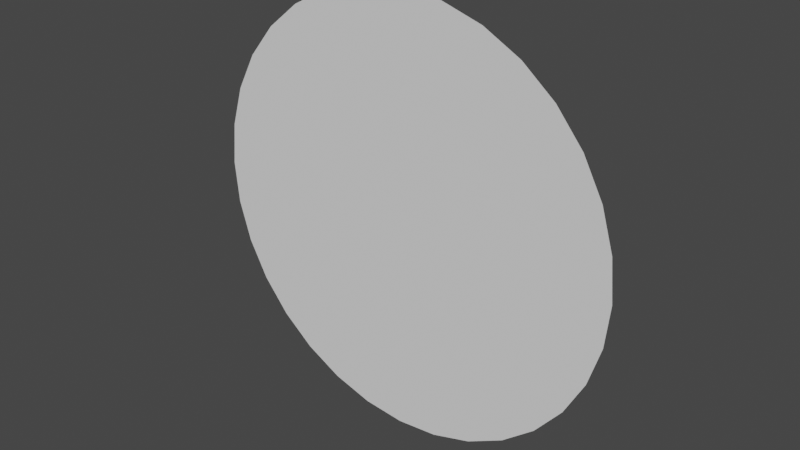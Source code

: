 # Source: DiskFog.blend  (saved by Blender 3.2.14; exported with 4.5.12 LTS)
import bpy
from mathutils import Matrix  # noqa: F401  (used for matrix-valued properties, if any)

bpy.ops.wm.read_factory_settings(use_empty=True)
scene = bpy.context.scene
scene.name = 'Scene'

# ---- collections
col_collection = bpy.data.collections.new('Collection'); scene.collection.children.link(col_collection)

# ---- world
world_world = bpy.data.worlds.new('World'); scene.world = world_world
world_world.use_nodes = True; world_world.node_tree.nodes.clear()
_N = world_world.node_tree.nodes; _L = world_world.node_tree.links
n0 = _N.new('ShaderNodeOutputWorld'); n0.name = 'World Output'; n0.location = (300, 300)
n1 = _N.new('ShaderNodeBackground'); n1.name = 'Background'; n1.location = (10, 300)
n1.inputs[0].default_value = (0.05088, 0.05088, 0.05088, 1.0)
_L.new(n1.outputs[0], n0.inputs[0])
n0.is_active_output = True
world_world.color = (0.05088, 0.05088, 0.05088)
world_world.use_sun_shadow = False
world_world.sun_shadow_jitter_overblur = 0.0

# ---- meshes
me_circle = bpy.data.meshes.new('Circle')
me_circle.from_pydata([(6.003e-08, 6.35e-08, -1.0), (0.1951, -1.316e-08, -0.9808), (0.3827, -2.956e-08, -0.9239), (0.5556, -4.467e-08, -0.8315), (0.7071, -5.792e-08, -0.7071), (0.8315, -6.879e-08, -0.5556), (0.9239, -1.067e-07, -0.3827), (0.9808, -1.116e-07, -0.1951), (1.0, -1.248e-07, 2.542e-08), (0.9808, -1.265e-07, 0.1951), (0.9239, -1.365e-07, 0.3827), (0.8315, -1.284e-07, 0.5556), (0.7071, -1.175e-07, 0.7071), (0.5556, -1.043e-07, 0.8315), (0.3827, -8.916e-08, 0.9239), (0.1951, -7.276e-08, 0.9808), (-2.739e-08, -5.57e-08, 1.0), (-0.1951, -3.865e-08, 0.9808), (-0.3827, -2.225e-08, 0.9239), (-0.5556, -7.135e-09, 0.8315), (-0.7071, 6.112e-09, 0.7071), (-0.8315, 1.698e-08, 0.5556), (-0.9239, 2.506e-08, 0.3827), (-0.9808, 4.494e-08, 0.1951), (-1.0, 5.001e-08, -3.021e-08), (-0.9808, 5.984e-08, -0.1951), (-0.9239, 5.487e-08, -0.3827), (-0.8315, 7.659e-08, -0.5556), (-0.7071, 6.572e-08, -0.7071), (-0.5556, 5.247e-08, -0.8315), (-0.3827, 3.736e-08, -0.9239), (-0.1951, 2.096e-08, -0.9808), (6.794e-08, -3.742e-08, -1.084e-08)], [], [(26, 25, 32), (13, 12, 32), (27, 26, 32), (14, 13, 32), (1, 0, 32), (28, 27, 32), (15, 14, 32), (2, 1, 32), (29, 28, 32), (16, 15, 32), (3, 2, 32), (30, 29, 32), (17, 16, 32), (4, 3, 32), (31, 30, 32), (18, 17, 32), (5, 4, 32), (0, 31, 32), (19, 18, 32), (6, 5, 32), (20, 19, 32), (7, 6, 32), (21, 20, 32), (8, 7, 32), (22, 21, 32), (9, 8, 32), (23, 22, 32), (10, 9, 32), (24, 23, 32), (11, 10, 32), (25, 24, 32), (12, 11, 32)])
_uv = me_circle.uv_layers.new(name='UVMap')
_uv.uv.foreach_set('vector', [0.9619, 0.6913, 0.9904, 0.5975, 0.5, 0.5, 0.2222, 0.08427, 0.1464, 0.1464, 0.5, 0.5, 0.9157, 0.7778, 0.9619, 0.6913, 0.5, 0.5, 0.3087, 0.03806, 0.2222, 0.08427, 0.5, 0.5, 0.4025, 0.9904, 0.5, 1.0, 0.5, 0.5, 0.8536, 0.8536, 0.9157, 0.7778, 0.5, 0.5, 0.4025, 0.009608, 0.3087, 0.03806, 0.5, 0.5, 0.3087, 0.9619, 0.4025, 0.9904, 0.5, 0.5, 0.7778, 0.9157, 0.8536, 0.8536, 0.5, 0.5, 0.5, 0.0, 0.4025, 0.009608, 0.5, 0.5, 0.2222, 0.9157, 0.3087, 0.9619, 0.5, 0.5, 0.6913, 0.9619, 0.7778, 0.9157, 0.5, 0.5, 0.5975, 0.009608, 0.5, 0.0, 0.5, 0.5, 0.1464, 0.8536, 0.2222, 0.9157, 0.5, 0.5, 0.5975, 0.9904, 0.6913, 0.9619, 0.5, 0.5, 0.6913, 0.03806, 0.5975, 0.009608, 0.5, 0.5, 0.08427, 0.7778, 0.1464, 0.8536, 0.5, 0.5, 0.5, 1.0, 0.5975, 0.9904, 0.5, 0.5, 0.7778, 0.08427, 0.6913, 0.03806, 0.5, 0.5, 0.03806, 0.6913, 0.08427, 0.7778, 0.5, 0.5, 0.8536, 0.1464, 0.7778, 0.08427, 0.5, 0.5, 0.009608, 0.5975, 0.03806, 0.6913, 0.5, 0.5, 0.9157, 0.2222, 0.8536, 0.1464, 0.5, 0.5, 0.0, 0.5, 0.009608, 0.5975, 0.5, 0.5, 0.9619, 0.3087, 0.9157, 0.2222, 0.5, 0.5, 0.009608, 0.4025, 0.0, 0.5, 0.5, 0.5, 0.9904, 0.4025, 0.9619, 0.3087, 0.5, 0.5, 0.03806, 0.3087, 0.009608, 0.4025, 0.5, 0.5, 1.0, 0.5, 0.9904, 0.4025, 0.5, 0.5, 0.08427, 0.2222, 0.03806, 0.3087, 0.5, 0.5, 0.9904, 0.5975, 1.0, 0.5, 0.5, 0.5, 0.1464, 0.1464, 0.08427, 0.2222, 0.5, 0.5])
me_circle.update()

# ---- objects
ob_disc = bpy.data.objects.new('Disc', me_circle)

# ---- transforms, parenting, visibility, modifiers, constraints
ob_disc.location = (0.0, 0.0, 0.0)

# ---- collection membership
col_collection.objects.link(ob_disc)

# ---- scene / render settings (as saved in the file)
scene.frame_start = 1; scene.frame_end = 250; scene.frame_set(1)
scene.render.engine = 'BLENDER_EEVEE_NEXT'
scene.cycles.sampling_pattern = 'TABULATED_SOBOL'
scene.cycles.use_light_tree = False
scene.view_settings.view_transform = 'Filmic'
bpy.context.view_layer.update()

# ---- added for rendering (the .blend has no active camera and no usable light): camera, sun
cam_auto = bpy.data.cameras.new('AutoCamera')
cam_auto.lens = 50.0
cam_auto.sensor_width = 36.0
cam_auto.clip_end = 1000.0
ob_auto_camera = bpy.data.objects.new('AutoCamera', cam_auto)
scene.collection.objects.link(ob_auto_camera)
ob_auto_camera.location = (2.61693, -3.14032, 2.09354)
ob_auto_camera.rotation_euler = (1.09748, -7.21219e-08, 0.694738)
scene.camera = ob_auto_camera
light_auto_sun = bpy.data.lights.new('AutoSun', 'SUN')
light_auto_sun.energy = 3.0
light_auto_sun.angle = 0.0523599
ob_auto_sun = bpy.data.objects.new('AutoSun', light_auto_sun)
scene.collection.objects.link(ob_auto_sun)
ob_auto_sun.rotation_euler = (0.872665, 0.174533, 0.523599)
bpy.context.view_layer.update()
